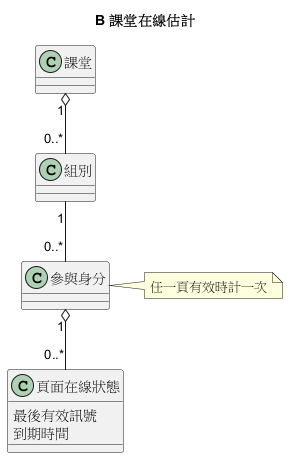

The diagram above was rendered by PlantUML. Its source (embedded in the PNG):
@startuml
title B 課堂在線估計
class 課堂
class 組別
class 參與身分
class 頁面在線狀態 {
  最後有效訊號
  到期時間
}
課堂 "1" o-- "0..*" 組別
組別 "1" -- "0..*" 參與身分
參與身分 "1" o-- "0..*" 頁面在線狀態
note right of 參與身分
任一頁有效時計一次
end note
@enduml